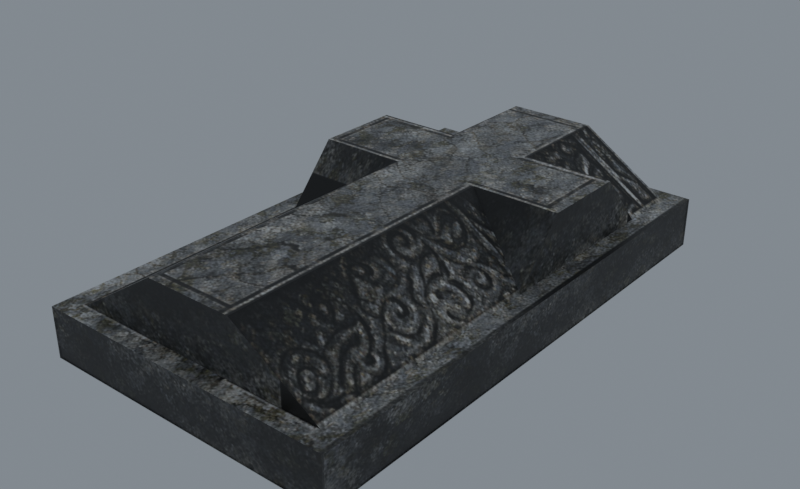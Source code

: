 # Source: reimported.blend  (saved by Blender 5.2.45; exported with 4.5.12 LTS)
import bpy
from mathutils import Matrix  # noqa: F401  (used for matrix-valued properties, if any)

bpy.ops.wm.read_factory_settings(use_empty=True)
scene = bpy.context.scene
scene.name = 'Tomb02'

# ---- collections
col_collection = bpy.data.collections.new('Collection'); scene.collection.children.link(col_collection)

# ---- images (referenced by path relative to the original .blend; pixels are not part of the script)
import os
ASSET_DIR = os.environ.get("B2B_ASSET_DIR", "")  # directory of the original .blend (textures are referenced by path, not embedded)
HERE = os.path.dirname(os.path.abspath(__file__))  # packed textures are extracted next to this script under _unpacked/

def load_image(name, relpath, width, height, colorspace="sRGB"):
    """Load a texture the original file referenced (path relative to the .blend, or extracted next to this script)."""
    p = next((c for c in (os.path.join(HERE, relpath), os.path.join(ASSET_DIR, relpath)) if relpath and os.path.exists(c)), "")
    if p:
        img = bpy.data.images.load(p, check_existing=True)
        img.name = name
    else:  # same state as the original file: an image datablock whose file is absent (Cycles renders it pink)
        img = bpy.data.images.new(name, width, height)
        img.source = "FILE"
        img.filepath = "//" + (relpath or name)
    img.colorspace_settings.name = colorspace
    return img
img_grave_01_jpg = load_image('grave_01.jpg', '_unpacked/grave_01.55e0560c.jpg', 512, 512, 'sRGB')

# ---- materials (node trees are filled in below, after node groups)
mat_grave_01_jpg = bpy.data.materials.new('grave_01.jpg')
mat_grave_01_jpg.diffuse_color = (0.7596, 0.8906, 0.8502, 1.0)

# ---- material node trees
mat_grave_01_jpg.use_nodes = True; mat_grave_01_jpg.node_tree.nodes.clear()
_N = mat_grave_01_jpg.node_tree.nodes; _L = mat_grave_01_jpg.node_tree.links
n0 = _N.new('ShaderNodeBsdfPrincipled'); n0.name = 'Principled BSDF'; n0.location = (-200, 100)
n0.inputs[10].default_value = 0.005
n1 = _N.new('ShaderNodeOutputMaterial'); n1.name = 'Material Output'; n1.location = (200, 100)
n2 = _N.new('ShaderNodeTexImage'); n2.name = 'Image Texture'; n2.location = (-600, 100)
n2.image = img_grave_01_jpg
_L.new(n0.outputs[0], n1.inputs[0])
_L.new(n2.outputs[0], n0.inputs[0])
n1.is_active_output = True

# ---- world
world_world = bpy.data.worlds.new('World'); scene.world = world_world
world_world.use_nodes = True; world_world.node_tree.nodes.clear()
_N = world_world.node_tree.nodes; _L = world_world.node_tree.links
n0 = _N.new('ShaderNodeOutputWorld'); n0.name = 'World Output'; n0.location = (200, 100)
n1 = _N.new('ShaderNodeBackground'); n1.name = 'Background'; n1.location = (-200, 100)
n1.inputs[0].default_value = (0.32, 0.36, 0.4, 1.0)
n1.inputs[1].default_value = 0.7
_L.new(n1.outputs[0], n0.inputs[0])
n0.is_active_output = True
world_world.color = (0.05088, 0.05088, 0.05088)
world_world.sun_shadow_jitter_overblur = 0.0

# ---- meshes
me_tomb02 = bpy.data.meshes.new('Tomb02')
me_tomb02.from_pydata([(69.06, 123.0, 23.01), (-71.53, 123.0, 23.01), (-71.53, -119.5, 23.01), (69.06, -119.5, 23.01), (69.06, -119.5, -0.0394), (68.07, -119.1, 22.85), (68.07, -119.1, 0.1224), (-70.55, -119.1, 22.85), (-71.53, -119.5, -0.0394), (-70.55, -119.1, 0.1224), (69.06, 123.0, -0.0394), (68.66, 122.0, 22.91), (68.66, 122.0, 0.05524), (68.66, -118.5, 22.91), (68.66, -118.5, 0.05524), (-71.53, 123.0, -0.0394), (-70.55, 122.6, 22.85), (-70.55, 122.6, 0.122), (68.07, 122.6, 22.85), (68.07, 122.6, 0.122), (-71.13, -118.5, 22.91), (-71.13, -118.5, 0.05524), (-71.13, 122.0, 22.91), (-71.13, 122.0, 0.05524), (-21.49, -110.5, 49.19), (-21.49, 24.49, 49.19), (-61.99, -110.5, 23.01), (-61.99, 1.256, 23.01), (19.01, -110.5, 49.19), (19.01, 24.49, 49.19), (59.51, -110.5, 23.01), (59.51, 1.256, 23.01), (-21.49, 64.54, 49.19), (-61.99, 24.49, 49.19), (-61.99, 64.54, 49.19), (19.01, 64.54, 49.19), (59.51, 24.49, 49.19), (59.51, 64.54, 49.19), (-21.49, 114.2, 49.19), (-61.99, 87.78, 23.01), (-61.99, 114.2, 23.01), (19.01, 114.2, 49.19), (59.51, 87.78, 23.01), (59.51, 114.2, 23.01)], [], [(0, 1, 2), (2, 3, 0), (4, 3, 5), (5, 6, 4), (3, 2, 7), (7, 5, 3), (2, 8, 9), (9, 7, 2), (8, 4, 6), (6, 9, 8), (6, 5, 7), (7, 9, 6), (10, 0, 11), (11, 12, 10), (0, 3, 13), (13, 11, 0), (3, 4, 14), (14, 13, 3), (4, 10, 12), (12, 14, 4), (12, 11, 13), (13, 14, 12), (15, 1, 16), (16, 17, 15), (1, 0, 18), (18, 16, 1), (0, 10, 19), (19, 18, 0), (10, 15, 17), (17, 19, 10), (17, 16, 18), (18, 19, 17), (8, 2, 20), (20, 21, 8), (2, 1, 22), (22, 20, 2), (1, 15, 23), (23, 22, 1), (15, 8, 21), (21, 23, 15), (21, 20, 22), (22, 23, 21), (24, 25, 26), (27, 26, 25), (28, 29, 24), (25, 24, 29), (30, 31, 28), (29, 28, 31), (25, 32, 33), (34, 33, 32), (29, 35, 25), (32, 25, 35), (36, 37, 29), (35, 29, 37), (32, 38, 39), (40, 39, 38), (35, 41, 32), (38, 32, 41), (42, 43, 35), (41, 35, 43), (30, 28, 26), (24, 26, 28), (40, 38, 43), (41, 43, 38), (33, 27, 25), (31, 36, 29), (39, 34, 32), (27, 33, 39), (34, 39, 33), (42, 37, 31), (36, 31, 37), (37, 42, 35)])
me_tomb02.polygons.foreach_set('use_smooth', [True] * 72)
_k = set([(0, 1), (0, 3), (0, 10), (0, 11), (0, 18), (1, 2), (1, 15), (1, 16), (1, 22), (2, 3), (2, 7), (2, 8), (2, 20), (3, 4), (3, 5), (3, 13), (4, 6), (4, 14), (5, 6), (5, 7), (6, 9), (7, 9), (8, 9), (8, 21), (10, 12), (10, 19), (11, 12), (11, 13), (12, 14), (13, 14), (15, 17), (15, 23), (16, 17), (16, 18), (17, 19), (18, 19), (20, 21), (20, 22), (21, 23), (22, 23), (24, 25), (24, 26), (24, 28), (25, 26), (25, 27), (25, 33), (27, 33), (28, 29), (28, 30), (28, 31), (29, 31), (29, 36), (31, 36), (32, 34), (32, 38), (32, 39), (33, 34), (34, 39), (35, 37), (35, 41), (35, 42), (35, 43), (36, 37), (37, 42), (38, 39), (38, 40), (38, 41), (41, 43)])
me_tomb02.attributes.new('sharp_edge', 'BOOLEAN', 'EDGE').data.foreach_set('value', [ (min(e.vertices), max(e.vertices)) in _k for e in me_tomb02.edges])
_uv = me_tomb02.uv_layers.new(name='Float2')
_uv.uv.foreach_set('vector', [0.5957, 1.002, 0.0036, 1.002, 0.0036, 0.0029, 0.0036, 0.0029, 0.5957, 0.0029, 0.5957, 1.002, 0.6308, 0.2151, 0.7284, 0.2151, 0.7277, 0.219, 0.7277, 0.219, 0.6315, 0.219, 0.6308, 0.2151, 0.7284, 0.2151, 0.7284, 0.7704, 0.7277, 0.7665, 0.7277, 0.7665, 0.7277, 0.219, 0.7284, 0.2151, 0.7284, 0.7704, 0.6308, 0.7704, 0.6315, 0.7665, 0.6315, 0.7665, 0.7277, 0.7665, 0.7284, 0.7704, 0.6308, 0.7704, 0.6308, 0.2151, 0.6315, 0.219, 0.6315, 0.219, 0.6315, 0.7665, 0.6308, 0.7704, 0.6315, 0.219, 0.7277, 0.219, 0.7277, 0.7665, 0.7277, 0.7665, 0.6315, 0.7665, 0.6315, 0.219, 0.6251, 0.0029, 0.7341, 0.003, 0.7337, 0.007101, 0.7337, 0.007101, 0.6255, 0.007002, 0.6251, 0.0029, 0.7341, 0.003, 0.7341, 1.002, 0.7337, 0.9978, 0.7337, 0.9978, 0.7337, 0.007101, 0.7341, 0.003, 0.7341, 1.002, 0.6251, 1.002, 0.6255, 0.9978, 0.6255, 0.9978, 0.7337, 0.9978, 0.7341, 1.002, 0.6251, 1.002, 0.6251, 0.0029, 0.6255, 0.007002, 0.6255, 0.007002, 0.6255, 0.9978, 0.6251, 1.002, 0.6255, 0.007002, 0.7337, 0.007101, 0.7337, 0.9978, 0.7337, 0.9978, 0.6255, 0.9978, 0.6255, 0.007002, 0.6308, 0.7704, 0.7284, 0.7704, 0.7277, 0.7665, 0.7277, 0.7665, 0.6315, 0.7665, 0.6308, 0.7704, 0.7284, 0.7704, 0.7284, 0.2151, 0.7277, 0.219, 0.7277, 0.219, 0.7277, 0.7665, 0.7284, 0.7704, 0.7284, 0.2151, 0.6308, 0.2151, 0.6315, 0.219, 0.6315, 0.219, 0.7277, 0.219, 0.7284, 0.2151, 0.6308, 0.2151, 0.6308, 0.7704, 0.6315, 0.7665, 0.6315, 0.7665, 0.6315, 0.219, 0.6308, 0.2151, 0.6315, 0.7665, 0.7277, 0.7665, 0.7277, 0.219, 0.7277, 0.219, 0.6315, 0.219, 0.6315, 0.7665, 0.6251, 1.002, 0.7341, 1.002, 0.7337, 0.9978, 0.7337, 0.9978, 0.6255, 0.9978, 0.6251, 1.002, 0.7341, 1.002, 0.7341, 0.003, 0.7337, 0.007101, 0.7337, 0.007101, 0.7337, 0.9978, 0.7341, 1.002, 0.7341, 0.003, 0.6251, 0.0029, 0.6255, 0.007002, 0.6255, 0.007002, 0.7337, 0.007101, 0.7341, 0.003, 0.6251, 0.0029, 0.6251, 1.002, 0.6255, 0.9978, 0.6255, 0.9978, 0.6255, 0.007002, 0.6251, 0.0029, 0.6255, 0.9978, 0.7337, 0.9978, 0.7337, 0.007101, 0.7337, 0.007101, 0.6255, 0.007002, 0.6255, 0.9978, 0.2207, 0.0398, 0.2207, 0.5961, 0.045, 0.0398, 0.045, 0.5004, 0.045, 0.0398, 0.2207, 0.5961, 0.3786, 0.0398, 0.3786, 0.5961, 0.2207, 0.0398, 0.2207, 0.5961, 0.2207, 0.0398, 0.3786, 0.5961, 0.5543, 0.0398, 0.5543, 0.5004, 0.3786, 0.0398, 0.3786, 0.5961, 0.3786, 0.0398, 0.5543, 0.5004, 0.2207, 0.5961, 0.2207, 0.7612, 0.045, 0.5961, 0.045, 0.7612, 0.045, 0.5961, 0.2207, 0.7612, 0.3786, 0.5961, 0.3786, 0.7612, 0.2207, 0.5961, 0.2207, 0.7612, 0.2207, 0.5961, 0.3786, 0.7612, 0.5543, 0.5961, 0.5543, 0.7612, 0.3786, 0.5961, 0.3786, 0.7612, 0.3786, 0.5961, 0.5543, 0.7612, 0.2207, 0.7612, 0.2207, 0.9657, 0.045, 0.8569, 0.045, 0.9657, 0.045, 0.8569, 0.2207, 0.9657, 0.3786, 0.7612, 0.3786, 0.9657, 0.2207, 0.7612, 0.2207, 0.9657, 0.2207, 0.7612, 0.3786, 0.9657, 0.5543, 0.8569, 0.5543, 0.9657, 0.3786, 0.7612, 0.3786, 0.9657, 0.3786, 0.7612, 0.5543, 0.9657, 0.9669, 0.4321, 0.8661, 0.2989, 0.9669, 0.0325, 0.8661, 0.1657, 0.9669, 0.0325, 0.8661, 0.2989, 0.9668, 0.0325, 0.8659, 0.1657, 0.9668, 0.4321, 0.8659, 0.2989, 0.9668, 0.4321, 0.8659, 0.1657, 0.9657, 0.3249, 0.9657, 0.4282, 0.7828, 0.3249, 0.9654, 0.0435, 0.9654, 0.1468, 0.7824, 0.1468, 0.9657, 0.0435, 0.9657, 0.1468, 0.7828, 0.1468, 0.9832, 0.097, 0.8891, 0.1759, 0.9832, 0.3909, 0.8891, 0.312, 0.9832, 0.3909, 0.8891, 0.1759, 0.9832, 0.3909, 0.8891, 0.312, 0.9832, 0.097, 0.8891, 0.1759, 0.9832, 0.097, 0.8891, 0.312, 0.9654, 0.3249, 0.9654, 0.4282, 0.7824, 0.3249])
me_tomb02.materials.append(mat_grave_01_jpg)
me_tomb02.update()
me_tomb02.normals_split_custom_set([tuple(v) for v in zip(*[iter([0.0, 0.0, 1.0, 0.0, 0.0, 1.0, 0.0, 0.0, 1.0, 0.0, 0.0, 1.0, 0.0, 0.0, 1.0, 0.0, 0.0, 1.0, -0.3757, -0.9268, 0.0, -0.3757, -0.9268, 0.0, -0.3757, -0.9268, 0.0, -0.3757, -0.9268, 0.0, -0.3757, -0.9268, 0.0, -0.3757, -0.9268, 0.0, 2.551e-07, -0.3749, -0.9271, 2.516e-07, -0.375, -0.927, 2.516e-07, -0.375, -0.927, 2.516e-07, -0.375, -0.927, 2.551e-07, -0.3749, -0.9271, 2.551e-07, -0.3749, -0.9271, 0.3757, -0.9268, 0.0, 0.3757, -0.9268, 0.0, 0.3757, -0.9268, 0.0, 0.3757, -0.9268, 0.0, 0.3757, -0.9268, 0.0, 0.3757, -0.9268, 0.0, 2.476e-07, -0.3749, 0.9271, 2.442e-07, -0.375, 0.927, 2.442e-07, -0.375, 0.927, 2.442e-07, -0.375, 0.927, 2.476e-07, -0.3749, 0.9271, 2.476e-07, -0.3749, 0.9271, 6.605e-07, -1.0, 0.0, 6.605e-07, -1.0, 0.0, 6.605e-07, -1.0, 0.0, 6.605e-07, -1.0, 0.0, 6.605e-07, -1.0, 0.0, 6.605e-07, -1.0, 0.0, 0.9279, -0.3728, -0.0003204, 0.9279, -0.3728, -0.0003202, 0.9279, -0.3728, -0.0003202, 0.9279, -0.3728, -0.0003202, 0.9279, -0.3728, -0.0003204, 0.9279, -0.3728, -0.0003204, 0.2302, 1.543e-07, -0.9731, 0.2302, 1.435e-07, -0.9731, 0.2302, 1.435e-07, -0.9731, 0.2302, 1.435e-07, -0.9731, 0.2302, 1.544e-07, -0.9731, 0.2302, 1.543e-07, -0.9731, 0.9279, 0.3728, 0.0, 0.9279, 0.3728, 0.0, 0.9279, 0.3728, 0.0, 0.9279, 0.3728, 0.0, 0.9279, 0.3728, 0.0, 0.9279, 0.3728, 0.0, 0.2302, 1.447e-07, 0.9731, 0.2302, 1.435e-07, 0.9731, 0.2302, 1.435e-07, 0.9731, 0.2302, 1.435e-07, 0.9731, 0.2302, 1.447e-07, 0.9731, 0.2302, 1.447e-07, 0.9731, 1.0, 6.636e-07, 5.123e-10, 1.0, 6.663e-07, 5.452e-10, 1.0, 6.245e-07, 3.288e-11, 1.0, 6.245e-07, 3.288e-11, 1.0, 6.218e-07, 0.0, 1.0, 6.636e-07, 5.123e-10, 0.3757, 0.9268, 0.0007958, 0.3757, 0.9268, 0.0007958, 0.3757, 0.9268, 0.0007958, 0.3757, 0.9268, 0.0007958, 0.3757, 0.9268, 0.0007958, 0.3757, 0.9268, 0.0007958, -2.551e-07, 0.3757, -0.9267, -2.515e-07, 0.3757, -0.9267, -2.515e-07, 0.3757, -0.9267, -2.515e-07, 0.3757, -0.9267, -2.551e-07, 0.3757, -0.9267, -2.551e-07, 0.3757, -0.9267, -0.3757, 0.9268, 0.0007958, -0.3757, 0.9268, 0.0007958, -0.3757, 0.9268, 0.0007958, -0.3757, 0.9268, 0.0007958, -0.3757, 0.9268, 0.0007958, -0.3757, 0.9268, 0.0007958, -2.471e-07, 0.3741, 0.9274, -2.437e-07, 0.3741, 0.9274, -2.437e-07, 0.3741, 0.9274, -2.437e-07, 0.3741, 0.9274, -2.471e-07, 0.3741, 0.9274, -2.471e-07, 0.3741, 0.9274, -6.605e-07, 1.0, 0.0008604, -6.605e-07, 1.0, 0.0008606, -6.605e-07, 1.0, 0.0008584, -6.605e-07, 1.0, 0.0008584, -6.605e-07, 1.0, 0.0008581, -6.605e-07, 1.0, 0.0008604, -0.9279, 0.3728, 0.0, -0.9279, 0.3728, 0.0, -0.9279, 0.3728, 0.0, -0.9279, 0.3728, 0.0, -0.9279, 0.3728, 0.0, -0.9279, 0.3728, 0.0, -0.2302, -5.777e-08, -0.9731, -0.2302, -2.871e-08, -0.9731, -0.2302, -2.873e-08, -0.9731, -0.2302, -2.873e-08, -0.9731, -0.2302, -5.789e-08, -0.9731, -0.2302, -5.777e-08, -0.9731, -0.9279, -0.3728, -0.0003201, -0.9279, -0.3728, -0.0003206, -0.9279, -0.3728, -0.0003205, -0.9279, -0.3728, -0.0003205, -0.9279, -0.3728, -0.0003201, -0.9279, -0.3728, -0.0003201, -0.2302, -2.907e-08, 0.9731, -0.2302, -5.741e-08, 0.9731, -0.2302, -5.739e-08, 0.9731, -0.2302, -5.739e-08, 0.9731, -0.2302, -2.894e-08, 0.9731, -0.2302, -2.907e-08, 0.9731, -1.0, -2.194e-07, -9.865e-12, -1.0, -2.221e-07, 0.0, -1.0, -1.803e-07, -1.537e-10, -1.0, -1.803e-07, -1.537e-10, -1.0, -1.777e-07, -1.635e-10, -1.0, -2.194e-07, -9.865e-12, -0.5429, -3.375e-07, 0.8398, -0.5429, -3.375e-07, 0.8398, -0.5429, -3.375e-07, 0.8398, -0.5429, -3.623e-07, 0.8398, -0.5429, -3.623e-07, 0.8398, -0.5429, -3.623e-07, 0.8398, -1.786e-07, 0.0, 1.0, 3.744e-08, 0.0, 1.0, -1.123e-07, 0.0, 1.0, 3.427e-08, 0.0, 1.0, -1.123e-07, 0.0, 1.0, 3.744e-08, 0.0, 1.0, 0.5429, 3.17e-07, 0.8398, 0.5429, 3.17e-07, 0.8398, 0.5429, 3.17e-07, 0.8398, 0.5429, 3.375e-07, 0.8398, 0.5429, 3.375e-07, 0.8398, 0.5429, 3.375e-07, 0.8398, 3.427e-08, 0.0, 1.0, -5.016e-08, 0.0, 1.0, 0.0, 0.0, 1.0, 0.0, 0.0, 1.0, 0.0, 0.0, 1.0, -5.016e-08, 0.0, 1.0, 3.744e-08, 0.0, 1.0, -2.491e-08, 0.0, 1.0, 3.427e-08, 0.0, 1.0, -5.016e-08, 0.0, 1.0, 3.427e-08, 0.0, 1.0, -2.491e-08, 0.0, 1.0, 0.0, 0.0, 1.0, 0.0, 0.0, 1.0, 3.744e-08, 0.0, 1.0, -2.491e-08, 0.0, 1.0, 3.744e-08, 0.0, 1.0, 0.0, 0.0, 1.0, -0.5429, -4.08e-07, 0.8398, -0.5429, -4.08e-07, 0.8398, -0.5429, -4.08e-07, 0.8398, -0.5429, -1.917e-07, 0.8398, -0.5429, -1.917e-07, 0.8398, -0.5429, -1.917e-07, 0.8398, -2.491e-08, 0.0, 1.0, 0.0, 0.0, 1.0, -5.016e-08, 0.0, 1.0, 0.0, 0.0, 1.0, -5.016e-08, 0.0, 1.0, 0.0, 0.0, 1.0, 0.5429, 3.835e-07, 0.8398, 0.5429, 3.835e-07, 0.8398, 0.5429, 3.835e-07, 0.8398, 0.5429, 3.06e-07, 0.8398, 0.5429, 3.06e-07, 0.8398, 0.5429, 3.06e-07, 0.8398, 6.279e-07, -1.0, -6.14e-07, 5.974e-07, -1.0, -3.15e-07, 5.136e-07, -1.0, 5.041e-07, 3.768e-07, -1.0, 1.842e-06, 5.136e-07, -1.0, 5.041e-07, 5.974e-07, -1.0, -3.15e-07, -6.279e-07, 1.0, -6.14e-07, -5.974e-07, 1.0, -5.393e-07, -5.136e-07, 1.0, -3.345e-07, -3.768e-07, 1.0, 0.0, -5.136e-07, 1.0, -3.345e-07, -5.974e-07, 1.0, -5.393e-07, 3.188e-06, -0.7093, 0.7049, -1.559e-06, -0.7093, 0.7049, 1.402e-06, -0.7093, 0.7049, 5.359e-07, -0.7093, 0.7049, -2.173e-06, -0.7093, 0.7049, 6.855e-06, -0.7093, 0.7049, -3.514e-07, 0.7093, 0.7049, 2.348e-06, 0.7093, 0.7049, -6.691e-06, 0.7093, 0.7049, -1.0, -5.389e-07, 4.047e-09, -1.0, -6.059e-07, 4.118e-08, -1.0, -7.491e-07, 1.206e-07, -1.0, -9.313e-07, 2.215e-07, -1.0, -7.491e-07, 1.206e-07, -1.0, -6.059e-07, 4.118e-08, 1.0, 7.545e-07, -1.417e-07, 1.0, 7.052e-07, -1.045e-07, 1.0, 5.997e-07, -2.516e-08, 1.0, 4.656e-07, 7.577e-08, 1.0, 5.997e-07, -2.516e-08, 1.0, 7.052e-07, -1.045e-07, -3.122e-06, 0.7093, 0.7049, 1.65e-06, 0.7093, 0.7049, -1.306e-06, 0.7093, 0.7049])] * 3)])
arm_tomb02_skeleton = bpy.data.armatures.new('Tomb02_skeleton')  # bones are not reproduced

# ---- objects
ob_tomb02_skeleton = bpy.data.objects.new('Tomb02_skeleton', arm_tomb02_skeleton)
ob_tomb02 = bpy.data.objects.new('Tomb02', me_tomb02)

# ---- transforms, parenting, visibility, modifiers, constraints
ob_tomb02_skeleton.location = (0.0, 0.0, 0.0)
ob_tomb02_skeleton.show_in_front = True
ob_tomb02.parent = ob_tomb02_skeleton
ob_tomb02.location = (0.0, 0.0, 0.0)
_vg = ob_tomb02.vertex_groups.new(name='Mesh01')
_vg.add([0, 1, 2, 3, 4, 5, 6, 7, 8, 9, 10, 11, 12, 13, 14, 15, 16, 17, 18, 19, 20, 21, 22, 23, 24, 25, 26, 27, 28, 29, 30, 31, 32, 33, 34, 35, 36, 37, 38, 39, 40, 41, 42, 43], 1.0, 'REPLACE')
_m = ob_tomb02.modifiers.new('Armature', 'ARMATURE')
_m.object = ob_tomb02_skeleton

# ---- collection membership
scene.collection.objects.link(ob_tomb02_skeleton)
scene.collection.objects.link(ob_tomb02)

# ---- scene / render settings (as saved in the file)
scene.frame_start = 0; scene.frame_end = 0; scene.frame_set(0)
scene.render.engine = 'CYCLES'
scene.render.resolution_x = 900
scene.render.resolution_y = 550
scene.render.film_transparent = True
scene.render.bake_bias = 0.0
scene.render.bake_samples = 0
scene.render.compositor_device = 'GPU'
scene.cycles.samples = 24
scene.eevee.use_volume_custom_range = False
scene.eevee.fast_gi_thickness_near = 0.1
scene.eevee.fast_gi_thickness_far = 0.0
scene.eevee.ray_tracing_options.screen_trace_thickness = 0.1
scene.view_settings.view_transform = 'Standard'
bpy.context.view_layer.update()

# ---- added for rendering (the .blend has no active camera): camera
cam_auto = bpy.data.cameras.new('AutoCamera')
cam_auto.lens = 50.0
cam_auto.sensor_width = 36.0
cam_auto.clip_end = 4620.78
ob_auto_camera = bpy.data.objects.new('AutoCamera', cam_auto)
scene.collection.objects.link(ob_auto_camera)
ob_auto_camera.location = (262.057, -314.196, 235.209)
ob_auto_camera.rotation_euler = (1.09748, -7.21219e-08, 0.694738)
scene.camera = ob_auto_camera
bpy.context.view_layer.update()
